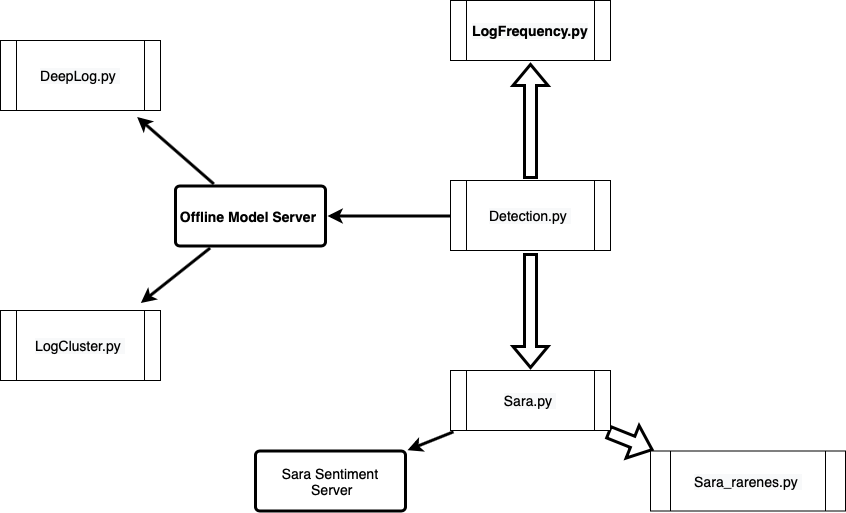

The diagram above was exported from draw.io. Its source (the exported page's mxGraphModel, read from the mxfile embedded in the PNG):
<mxGraphModel dx="970" dy="659" grid="1" gridSize="10" guides="1" tooltips="1" connect="1" arrows="1" fold="1" page="1" pageScale="1" pageWidth="1169" pageHeight="827" background="none" math="0" shadow="0">
  <root>
    <mxCell id="0" />
    <mxCell id="1" parent="0" />
    <mxCell id="1745" value="" style="edgeStyle=none;rounded=0;jumpStyle=none;html=1;shadow=0;labelBackgroundColor=none;startArrow=none;startFill=0;endArrow=classic;endFill=1;jettySize=auto;orthogonalLoop=1;strokeWidth=3;fontFamily=Helvetica;fontSize=16;fontColor=#23445D;spacing=5;shape=flexArrow;" parent="1" edge="1">
      <mxGeometry relative="1" as="geometry">
        <mxPoint x="570" y="378.5" as="sourcePoint" />
        <mxPoint x="570" y="262.5" as="targetPoint" />
      </mxGeometry>
    </mxCell>
    <mxCell id="1747" value="" style="edgeStyle=none;rounded=0;jumpStyle=none;html=1;shadow=0;labelBackgroundColor=none;startArrow=none;startFill=0;endArrow=classic;endFill=1;jettySize=auto;orthogonalLoop=1;strokeWidth=3;fontFamily=Helvetica;fontSize=16;fontColor=#23445D;spacing=5;shape=flexArrow;" parent="1" edge="1">
      <mxGeometry relative="1" as="geometry">
        <mxPoint x="570" y="452.5" as="sourcePoint" />
        <mxPoint x="570" y="568.5" as="targetPoint" />
      </mxGeometry>
    </mxCell>
    <mxCell id="1748" value="" style="edgeStyle=none;rounded=0;jumpStyle=none;html=1;shadow=0;labelBackgroundColor=none;startArrow=none;startFill=0;endArrow=classic;endFill=1;jettySize=auto;orthogonalLoop=1;strokeWidth=3;fontFamily=Helvetica;fontSize=16;fontColor=#23445D;spacing=5;" parent="1" target="1753" edge="1">
      <mxGeometry relative="1" as="geometry">
        <mxPoint x="493" y="415.5" as="sourcePoint" />
      </mxGeometry>
    </mxCell>
    <mxCell id="1750" value="" style="edgeStyle=none;rounded=1;jumpStyle=none;html=1;shadow=0;labelBackgroundColor=none;startArrow=none;startFill=0;jettySize=auto;orthogonalLoop=1;strokeWidth=3;fontFamily=Helvetica;fontSize=14;fontColor=#FFFFFF;spacing=5;fontStyle=1;" parent="1" source="1753" edge="1">
      <mxGeometry relative="1" as="geometry">
        <mxPoint x="176.6412213740457" y="316.5" as="targetPoint" />
      </mxGeometry>
    </mxCell>
    <mxCell id="1752" value="" style="edgeStyle=none;rounded=1;jumpStyle=none;html=1;shadow=0;labelBackgroundColor=none;startArrow=none;startFill=0;jettySize=auto;orthogonalLoop=1;strokeWidth=3;fontFamily=Helvetica;fontSize=14;fontColor=#FFFFFF;spacing=5;fontStyle=1;" parent="1" source="1753" edge="1">
      <mxGeometry relative="1" as="geometry">
        <mxPoint x="180.3361344537816" y="502.5" as="targetPoint" />
      </mxGeometry>
    </mxCell>
    <mxCell id="1753" value="Offline Model Server&amp;nbsp;" style="rounded=1;whiteSpace=wrap;html=1;shadow=0;labelBackgroundColor=none;strokeWidth=3;fontFamily=Helvetica;fontSize=14;align=center;spacing=5;fontStyle=1;arcSize=7;perimeterSpacing=2;glass=0;" parent="1" vertex="1">
      <mxGeometry x="215" y="385.5" width="150" height="60" as="geometry" />
    </mxCell>
    <mxCell id="1757" value="" style="edgeStyle=none;rounded=0;jumpStyle=none;html=1;shadow=0;labelBackgroundColor=none;startArrow=none;startFill=0;endArrow=classic;endFill=1;jettySize=auto;orthogonalLoop=1;strokeWidth=3;fontFamily=Helvetica;fontSize=14;fontColor=#FFFFFF;spacing=5;" parent="1" target="1763" edge="1">
      <mxGeometry relative="1" as="geometry">
        <mxPoint x="493" y="631.3" as="sourcePoint" />
      </mxGeometry>
    </mxCell>
    <mxCell id="1759" value="" style="edgeStyle=none;rounded=0;jumpStyle=none;html=1;shadow=0;labelBackgroundColor=none;startArrow=none;startFill=0;endArrow=classic;endFill=1;jettySize=auto;orthogonalLoop=1;strokeWidth=3;fontFamily=Helvetica;fontSize=14;fontColor=#FFFFFF;spacing=5;shape=flexArrow;" parent="1" edge="1">
      <mxGeometry relative="1" as="geometry">
        <mxPoint x="647" y="631.3" as="sourcePoint" />
        <mxPoint x="693" y="649.7" as="targetPoint" />
      </mxGeometry>
    </mxCell>
    <mxCell id="1763" value="Sara Sentiment &amp;nbsp;Server" style="rounded=1;whiteSpace=wrap;html=1;shadow=0;labelBackgroundColor=none;strokeWidth=3;fontFamily=Helvetica;fontSize=14;align=center;spacing=5;arcSize=7;perimeterSpacing=2;" parent="1" vertex="1">
      <mxGeometry x="295" y="650.5" width="150" height="60" as="geometry" />
    </mxCell>
    <mxCell id="cvmZRKCyMDF46lpPonap-1788" value="&lt;span style=&quot;font-size: 14px ; background-color: rgb(248 , 249 , 250)&quot;&gt;Sara_rarenes.py&amp;nbsp;&lt;/span&gt;" style="shape=process;whiteSpace=wrap;html=1;backgroundOutline=1;rounded=0;shadow=0;glass=0;labelBackgroundColor=#000000;sketch=0;fontColor=#000000;" parent="1" vertex="1">
      <mxGeometry x="690" y="650.5" width="195" height="60" as="geometry" />
    </mxCell>
    <mxCell id="cvmZRKCyMDF46lpPonap-1789" value="&lt;span style=&quot;font-size: 14px ; background-color: rgb(248 , 249 , 250)&quot;&gt;Sara.py&amp;nbsp;&lt;/span&gt;" style="shape=process;whiteSpace=wrap;html=1;backgroundOutline=1;rounded=0;shadow=0;glass=0;labelBackgroundColor=#000000;sketch=0;fontColor=#000000;" parent="1" vertex="1">
      <mxGeometry x="490" y="570" width="160" height="60" as="geometry" />
    </mxCell>
    <mxCell id="cvmZRKCyMDF46lpPonap-1790" value="&lt;span style=&quot;font-size: 14px ; font-weight: bold ; background-color: rgb(248 , 249 , 250)&quot;&gt;LogFrequency.py&lt;/span&gt;" style="shape=process;whiteSpace=wrap;html=1;backgroundOutline=1;rounded=0;shadow=0;glass=0;labelBackgroundColor=#000000;sketch=0;fontColor=#000000;" parent="1" vertex="1">
      <mxGeometry x="490" y="200" width="160" height="60" as="geometry" />
    </mxCell>
    <mxCell id="cvmZRKCyMDF46lpPonap-1792" value="&lt;span style=&quot;font-size: 14px ; background-color: rgb(248 , 249 , 250)&quot;&gt;Detection.py&amp;nbsp;&lt;/span&gt;" style="shape=process;whiteSpace=wrap;html=1;backgroundOutline=1;rounded=0;shadow=0;glass=0;labelBackgroundColor=#000000;sketch=0;fontColor=#000000;" parent="1" vertex="1">
      <mxGeometry x="490" y="380" width="160" height="70" as="geometry" />
    </mxCell>
    <mxCell id="cvmZRKCyMDF46lpPonap-1793" value="&lt;span style=&quot;font-size: 14px ; background-color: rgb(248 , 249 , 250)&quot;&gt;DeepLog.py&amp;nbsp;&lt;/span&gt;" style="shape=process;whiteSpace=wrap;html=1;backgroundOutline=1;rounded=0;shadow=0;glass=0;labelBackgroundColor=#000000;sketch=0;fontColor=#000000;" parent="1" vertex="1">
      <mxGeometry x="40" y="240" width="160" height="70" as="geometry" />
    </mxCell>
    <mxCell id="cvmZRKCyMDF46lpPonap-1794" value="&lt;span style=&quot;font-size: 14px ; background-color: rgb(248 , 249 , 250)&quot;&gt;LogCluster.py&amp;nbsp;&lt;/span&gt;" style="shape=process;whiteSpace=wrap;html=1;backgroundOutline=1;rounded=0;shadow=0;glass=0;labelBackgroundColor=#000000;sketch=0;fontColor=#000000;" parent="1" vertex="1">
      <mxGeometry x="40" y="510" width="160" height="70" as="geometry" />
    </mxCell>
  </root>
</mxGraphModel>